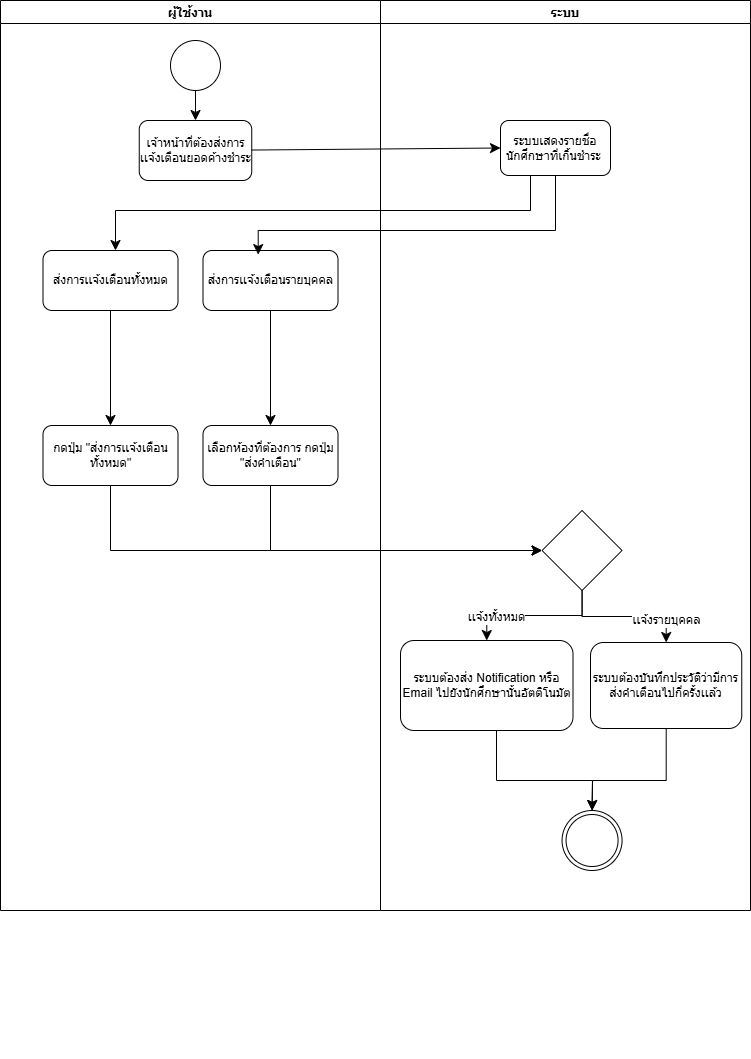

The diagram above was exported from draw.io. Its source (the exported page's mxGraphModel, read from the mxfile embedded in the PNG):
<mxGraphModel dx="1452" dy="677" grid="1" gridSize="10" guides="1" tooltips="1" connect="1" arrows="1" fold="1" page="1" pageScale="1" pageWidth="827" pageHeight="1169" math="0" shadow="0">
  <root>
    <mxCell id="0" />
    <mxCell id="1" parent="0" />
    <mxCell id="qmviVrXcgUkPMj6GRVLI-1" parent="1" style="swimlane;" value="ผู้ใช้งาน" vertex="1">
      <mxGeometry height="910" width="380" x="50" y="50" as="geometry" />
    </mxCell>
    <mxCell id="OIHJUHjREnJwiByYfJcD-23" edge="1" parent="qmviVrXcgUkPMj6GRVLI-1" source="qmviVrXcgUkPMj6GRVLI-3" style="edgeStyle=none;curved=1;rounded=0;orthogonalLoop=1;jettySize=auto;html=1;fontSize=12;startSize=8;endSize=8;" target="qmviVrXcgUkPMj6GRVLI-4">
      <mxGeometry relative="1" as="geometry" />
    </mxCell>
    <mxCell id="qmviVrXcgUkPMj6GRVLI-3" parent="qmviVrXcgUkPMj6GRVLI-1" style="ellipse;whiteSpace=wrap;html=1;aspect=fixed;" value="" vertex="1">
      <mxGeometry height="50" width="50" x="170" y="40" as="geometry" />
    </mxCell>
    <mxCell id="qmviVrXcgUkPMj6GRVLI-4" parent="qmviVrXcgUkPMj6GRVLI-1" style="rounded=1;whiteSpace=wrap;html=1;" value="เจ้าหน้าที่ต้องส่งการเเจ้งเตือนยอดค้างชำระ" vertex="1">
      <mxGeometry height="60" width="112.5" x="138.75" y="120" as="geometry" />
    </mxCell>
    <mxCell id="OIHJUHjREnJwiByYfJcD-17" edge="1" parent="qmviVrXcgUkPMj6GRVLI-1" source="qmviVrXcgUkPMj6GRVLI-6" style="edgeStyle=orthogonalEdgeStyle;rounded=0;orthogonalLoop=1;jettySize=auto;html=1;fontSize=12;startSize=8;endSize=8;" target="qmviVrXcgUkPMj6GRVLI-26">
      <mxGeometry relative="1" as="geometry" />
    </mxCell>
    <mxCell id="qmviVrXcgUkPMj6GRVLI-6" parent="qmviVrXcgUkPMj6GRVLI-1" style="rounded=1;whiteSpace=wrap;html=1;" value="&lt;div&gt;ส่งการเเจ้งเตือนทั้งหมด&lt;/div&gt;" vertex="1">
      <mxGeometry height="60" width="135" x="42.5" y="250" as="geometry" />
    </mxCell>
    <mxCell id="bksCUL08XFLlntTm-Ua_-2" edge="1" parent="qmviVrXcgUkPMj6GRVLI-1" source="qmviVrXcgUkPMj6GRVLI-25" style="edgeStyle=none;curved=1;rounded=0;orthogonalLoop=1;jettySize=auto;html=1;fontSize=12;startSize=8;endSize=8;" target="bksCUL08XFLlntTm-Ua_-1">
      <mxGeometry relative="1" as="geometry" />
    </mxCell>
    <mxCell id="qmviVrXcgUkPMj6GRVLI-25" parent="qmviVrXcgUkPMj6GRVLI-1" style="rounded=1;whiteSpace=wrap;html=1;" value="ส่งการเเจ้งเตือนรายบุคคล" vertex="1">
      <mxGeometry height="60" width="135" x="202.5" y="250" as="geometry" />
    </mxCell>
    <mxCell id="qmviVrXcgUkPMj6GRVLI-26" parent="qmviVrXcgUkPMj6GRVLI-1" style="rounded=1;whiteSpace=wrap;html=1;" value="กดปุ่ม &quot;ส่งการเเจ้งเตือนทั้งหมด&quot;" vertex="1">
      <mxGeometry height="60" width="135" x="42.5" y="425" as="geometry" />
    </mxCell>
    <mxCell id="OIHJUHjREnJwiByYfJcD-5" edge="1" parent="qmviVrXcgUkPMj6GRVLI-1" source="qmviVrXcgUkPMj6GRVLI-26" style="edgeStyle=none;curved=1;rounded=0;orthogonalLoop=1;jettySize=auto;html=1;entryX=1;entryY=0.5;entryDx=0;entryDy=0;fontSize=12;startSize=8;endSize=8;" target="qmviVrXcgUkPMj6GRVLI-26">
      <mxGeometry relative="1" as="geometry" />
    </mxCell>
    <mxCell id="OIHJUHjREnJwiByYfJcD-20" edge="1" parent="qmviVrXcgUkPMj6GRVLI-1" style="edgeStyle=orthogonalEdgeStyle;rounded=0;orthogonalLoop=1;jettySize=auto;html=1;entryX=0.5;entryY=0;entryDx=0;entryDy=0;fontSize=12;startSize=8;endSize=8;">
      <mxGeometry relative="1" as="geometry">
        <Array as="points">
          <mxPoint x="530" y="148" />
          <mxPoint x="530" y="210" />
          <mxPoint x="115" y="210" />
        </Array>
        <mxPoint x="504.9999999999998" y="147.52941176470597" as="sourcePoint" />
        <mxPoint x="115" y="250" as="targetPoint" />
      </mxGeometry>
    </mxCell>
    <mxCell id="bksCUL08XFLlntTm-Ua_-1" parent="qmviVrXcgUkPMj6GRVLI-1" style="rounded=1;whiteSpace=wrap;html=1;" value="เลือกห้องที่ต้องการ กดปุ่ม &quot;ส่งคำเตือน&quot;" vertex="1">
      <mxGeometry height="60" width="135" x="202.5" y="425" as="geometry" />
    </mxCell>
    <mxCell id="qmviVrXcgUkPMj6GRVLI-8" parent="1" style="swimlane;" value="ระบบ" vertex="1">
      <mxGeometry height="910" width="370" x="430" y="50" as="geometry" />
    </mxCell>
    <mxCell id="qmviVrXcgUkPMj6GRVLI-9" parent="qmviVrXcgUkPMj6GRVLI-8" style="rounded=1;whiteSpace=wrap;html=1;" value="ระบบเสดงรายชื่อนักศึกษาที่เกิ้นชำระ&amp;nbsp;" vertex="1">
      <mxGeometry height="55" width="110" x="120" y="120" as="geometry" />
    </mxCell>
    <mxCell id="qmviVrXcgUkPMj6GRVLI-10" edge="1" parent="qmviVrXcgUkPMj6GRVLI-8" style="edgeStyle=orthogonalEdgeStyle;rounded=0;orthogonalLoop=1;jettySize=auto;html=1;">
      <mxGeometry relative="1" as="geometry">
        <mxPoint x="101" y="875" as="sourcePoint" />
      </mxGeometry>
    </mxCell>
    <mxCell id="qmviVrXcgUkPMj6GRVLI-11" edge="1" parent="qmviVrXcgUkPMj6GRVLI-8" style="edgeStyle=orthogonalEdgeStyle;rounded=0;orthogonalLoop=1;jettySize=auto;html=1;exitX=0.5;exitY=1;exitDx=0;exitDy=0;">
      <mxGeometry relative="1" as="geometry">
        <mxPoint x="101" y="1050" as="sourcePoint" />
        <mxPoint x="101" y="1050" as="targetPoint" />
      </mxGeometry>
    </mxCell>
    <mxCell id="OIHJUHjREnJwiByYfJcD-10" edge="1" parent="qmviVrXcgUkPMj6GRVLI-8" source="qmviVrXcgUkPMj6GRVLI-13" style="edgeStyle=orthogonalEdgeStyle;rounded=0;orthogonalLoop=1;jettySize=auto;html=1;fontSize=12;startSize=8;endSize=8;" target="qmviVrXcgUkPMj6GRVLI-14">
      <mxGeometry relative="1" as="geometry">
        <Array as="points">
          <mxPoint x="116" y="780" />
          <mxPoint x="212" y="780" />
        </Array>
      </mxGeometry>
    </mxCell>
    <mxCell id="qmviVrXcgUkPMj6GRVLI-13" parent="qmviVrXcgUkPMj6GRVLI-8" style="rounded=1;whiteSpace=wrap;html=1;" value="ระบบต้องส่ง Notification หรือ Email ไปยังนักศึกษานั้นอัตติโนมัต" vertex="1">
      <mxGeometry height="90" width="172.5" x="20" y="640" as="geometry" />
    </mxCell>
    <mxCell id="qmviVrXcgUkPMj6GRVLI-14" parent="qmviVrXcgUkPMj6GRVLI-8" style="ellipse;shape=doubleEllipse;whiteSpace=wrap;html=1;aspect=fixed;direction=south;" value="" vertex="1">
      <mxGeometry height="60" width="60" x="181.56" y="810" as="geometry" />
    </mxCell>
    <mxCell id="OIHJUHjREnJwiByYfJcD-11" edge="1" parent="qmviVrXcgUkPMj6GRVLI-8" source="-24a8oyRf9RSRpKDUeP7-2" style="edgeStyle=orthogonalEdgeStyle;rounded=0;orthogonalLoop=1;jettySize=auto;html=1;fontSize=12;startSize=8;endSize=8;" target="qmviVrXcgUkPMj6GRVLI-14">
      <mxGeometry relative="1" as="geometry">
        <Array as="points">
          <mxPoint x="286" y="780" />
          <mxPoint x="212" y="780" />
        </Array>
      </mxGeometry>
    </mxCell>
    <mxCell id="-24a8oyRf9RSRpKDUeP7-2" parent="qmviVrXcgUkPMj6GRVLI-8" style="rounded=1;whiteSpace=wrap;html=1;" value="ระบบต้องบันทึกประวัติว่ามีการส่งคำเตือนไปกี่ครั้งเเล้ว" vertex="1">
      <mxGeometry height="86" width="151.25" x="210" y="642" as="geometry" />
    </mxCell>
    <mxCell id="OIHJUHjREnJwiByYfJcD-8" edge="1" parent="qmviVrXcgUkPMj6GRVLI-8" source="OIHJUHjREnJwiByYfJcD-4" style="edgeStyle=orthogonalEdgeStyle;rounded=0;orthogonalLoop=1;jettySize=auto;html=1;entryX=0.5;entryY=0;entryDx=0;entryDy=0;fontSize=12;startSize=8;endSize=8;" target="qmviVrXcgUkPMj6GRVLI-13">
      <mxGeometry relative="1" as="geometry" />
    </mxCell>
    <mxCell id="OIHJUHjREnJwiByYfJcD-13" connectable="0" parent="OIHJUHjREnJwiByYfJcD-8" style="edgeLabel;html=1;align=center;verticalAlign=middle;resizable=0;points=[];fontSize=12;" value="เเจ้งทั้งหมด" vertex="1">
      <mxGeometry relative="1" x="0.5245" y="1" as="geometry">
        <mxPoint as="offset" />
      </mxGeometry>
    </mxCell>
    <mxCell id="OIHJUHjREnJwiByYfJcD-9" edge="1" parent="qmviVrXcgUkPMj6GRVLI-8" source="OIHJUHjREnJwiByYfJcD-4" style="edgeStyle=orthogonalEdgeStyle;rounded=0;orthogonalLoop=1;jettySize=auto;html=1;fontSize=12;startSize=8;endSize=8;" target="-24a8oyRf9RSRpKDUeP7-2">
      <mxGeometry relative="1" as="geometry" />
    </mxCell>
    <mxCell id="OIHJUHjREnJwiByYfJcD-14" connectable="0" parent="OIHJUHjREnJwiByYfJcD-9" style="edgeLabel;html=1;align=center;verticalAlign=middle;resizable=0;points=[];fontSize=12;" value="เเจ้งรายบุคคล" vertex="1">
      <mxGeometry relative="1" x="0.6745" as="geometry">
        <mxPoint as="offset" />
      </mxGeometry>
    </mxCell>
    <mxCell id="OIHJUHjREnJwiByYfJcD-4" parent="qmviVrXcgUkPMj6GRVLI-8" style="rhombus;whiteSpace=wrap;html=1;" value="" vertex="1">
      <mxGeometry height="80" width="80" x="161.55999999999995" y="510" as="geometry" />
    </mxCell>
    <mxCell id="bksCUL08XFLlntTm-Ua_-3" edge="1" parent="qmviVrXcgUkPMj6GRVLI-8" source="-24a8oyRf9RSRpKDUeP7-2" style="edgeStyle=none;curved=1;rounded=0;orthogonalLoop=1;jettySize=auto;html=1;exitX=0;exitY=0;exitDx=0;exitDy=0;fontSize=12;startSize=8;endSize=8;" target="-24a8oyRf9RSRpKDUeP7-2">
      <mxGeometry relative="1" as="geometry" />
    </mxCell>
    <mxCell id="OIHJUHjREnJwiByYfJcD-19" edge="1" parent="1" source="qmviVrXcgUkPMj6GRVLI-4" style="edgeStyle=none;curved=1;rounded=0;orthogonalLoop=1;jettySize=auto;html=1;entryX=0;entryY=0.5;entryDx=0;entryDy=0;fontSize=12;startSize=8;endSize=8;" target="qmviVrXcgUkPMj6GRVLI-9">
      <mxGeometry relative="1" as="geometry" />
    </mxCell>
    <mxCell id="OIHJUHjREnJwiByYfJcD-22" edge="1" parent="1" source="qmviVrXcgUkPMj6GRVLI-9" style="edgeStyle=orthogonalEdgeStyle;rounded=0;orthogonalLoop=1;jettySize=auto;html=1;entryX=0.409;entryY=0.068;entryDx=0;entryDy=0;entryPerimeter=0;fontSize=12;startSize=8;endSize=8;" target="qmviVrXcgUkPMj6GRVLI-25">
      <mxGeometry relative="1" as="geometry">
        <Array as="points">
          <mxPoint x="605" y="280" />
          <mxPoint x="308" y="280" />
        </Array>
      </mxGeometry>
    </mxCell>
    <mxCell id="bksCUL08XFLlntTm-Ua_-4" edge="1" parent="1" source="qmviVrXcgUkPMj6GRVLI-26" style="edgeStyle=orthogonalEdgeStyle;rounded=0;orthogonalLoop=1;jettySize=auto;html=1;fontSize=12;startSize=8;endSize=8;" target="OIHJUHjREnJwiByYfJcD-4">
      <mxGeometry relative="1" as="geometry">
        <Array as="points">
          <mxPoint x="160" y="600" />
        </Array>
      </mxGeometry>
    </mxCell>
    <mxCell id="bksCUL08XFLlntTm-Ua_-5" edge="1" parent="1" source="bksCUL08XFLlntTm-Ua_-1" style="edgeStyle=orthogonalEdgeStyle;rounded=0;orthogonalLoop=1;jettySize=auto;html=1;fontSize=12;startSize=8;endSize=8;" target="OIHJUHjREnJwiByYfJcD-4">
      <mxGeometry relative="1" as="geometry">
        <Array as="points">
          <mxPoint x="320" y="600" />
        </Array>
      </mxGeometry>
    </mxCell>
  </root>
</mxGraphModel>